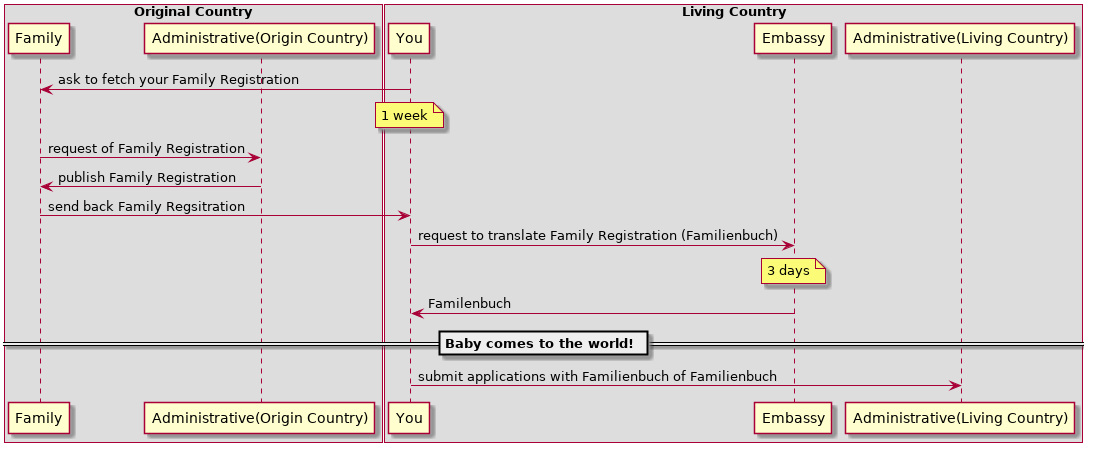

The diagram above was rendered by PlantUML. Its source (embedded in the PNG):
@startuml
box "Original Country"
participant Family
participant "Administrative(Origin Country)" as origin
end box

box "Living Country"
participant You
participant Embassy
participant "Administrative(Living Country)" as living
end box

You->Family: ask to fetch your Family Registration
note over You: 1 week
Family->origin: request of Family Registration
origin->Family: publish Family Registration
Family->You: send back Family Regsitration

You->Embassy: request to translate Family Registration (Familienbuch)
note over Embassy: 3 days
Embassy->You: Familenbuch

== Baby comes to the world! ==

You->living: submit applications with Familienbuch of Familienbuch
@enduml